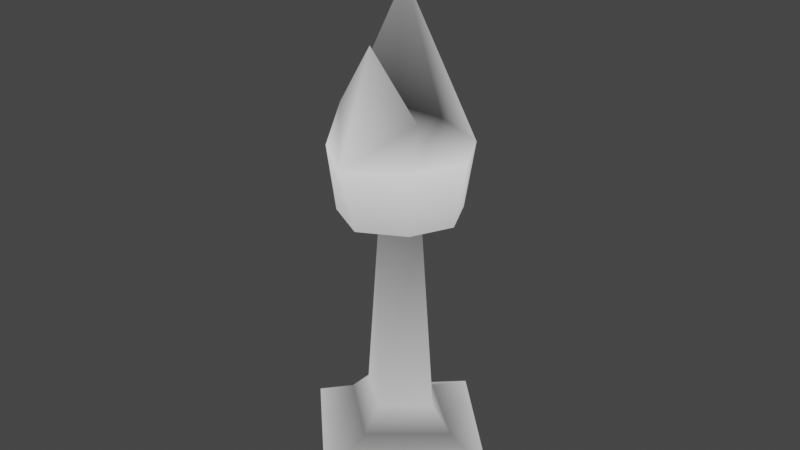 # Source: bishop.blend  (saved by Blender 2.93.20; exported with 4.5.12 LTS)
import bpy
from mathutils import Matrix  # noqa: F401  (used for matrix-valued properties, if any)

bpy.ops.wm.read_factory_settings(use_empty=True)
scene = bpy.context.scene
scene.name = 'Scene'

# ---- collections
col_collection = bpy.data.collections.new('Collection'); scene.collection.children.link(col_collection)

# ---- materials (node trees are filled in below, after node groups)
mat_material = bpy.data.materials.new('Material')
mat_material.alpha_threshold = 0.0
mat_material.use_backface_culling = True
mat_material.use_transparent_shadow = False
mat_material.line_color = (0.0, 0.0, 0.0, 1.0)

# ---- material node trees
mat_material.use_nodes = True; mat_material.node_tree.nodes.clear()
_N = mat_material.node_tree.nodes; _L = mat_material.node_tree.links
n0 = _N.new('ShaderNodeOutputMaterial'); n0.name = 'Material Output'; n0.location = (459, 165)
n1 = _N.new('ShaderNodeAttribute'); n1.name = 'Attribute'; n1.location = (184, 203)
n1.attribute_name = 'Col'
_L.new(n1.outputs[0], n0.inputs[0])
n0.is_active_output = True

# ---- world
world_world = bpy.data.worlds.new('World'); scene.world = world_world
world_world.use_nodes = True; world_world.node_tree.nodes.clear()
_N = world_world.node_tree.nodes; _L = world_world.node_tree.links
n0 = _N.new('ShaderNodeOutputWorld'); n0.name = 'World Output'; n0.location = (300, 300)
n1 = _N.new('ShaderNodeBackground'); n1.name = 'Background'; n1.location = (10, 300)
n1.inputs[0].default_value = (0.05088, 0.05088, 0.05088, 1.0)
_L.new(n1.outputs[0], n0.inputs[0])
n0.is_active_output = True
world_world.color = (0.05088, 0.05088, 0.05088)
world_world.use_sun_shadow = False
world_world.sun_shadow_jitter_overblur = 0.0

# ---- meshes
me_cube = bpy.data.meshes.new('Cube')
me_cube.from_pydata([(1.0, 0.0, 0.0), (1.0, 0.0, 0.3567), (0.5727, 5.127e-09, 0.5915), (0.2342, 0.003454, 2.457), (0.3854, 0.3592, 2.621), (0.4423, 0.4304, 3.192), (0.374, 5.127e-09, 0.7957), (0.5539, 0.003454, 2.621), (0.3854, -0.3523, 2.621), (0.6588, 0.017, 3.192), (0.4423, -0.3964, 3.192), (0.156, 0.05899, 4.732), (0.4546, -0.04512, 3.541), (0.3943, -0.2657, 3.534), (-1.0, 0.0, 0.0), (-1.0, 0.0, 0.3567), (-0.5727, 5.127e-09, 0.5915), (-0.2342, 0.003454, 2.457), (-0.3854, 0.3592, 2.621), (-0.4423, 0.4304, 3.192), (-0.374, 5.127e-09, 0.7957), (0.0, 1.0, 0.0), (0.0, 1.0, 0.3567), (0.0, 0.4784, 0.5915), (0.0, 0.2127, 2.457), (0.0, 0.5658, 2.621), (0.0, 0.79, 3.192), (0.0, 0.2894, 0.7957), (0.0, 0.05899, 4.546), (-0.5539, 0.003454, 2.621), (-0.3854, -0.3523, 2.621), (-0.6588, 0.017, 3.192), (-0.4423, -0.3964, 3.192), (0.0, 0.0, 0.0), (0.0, -1.0, 0.0), (0.0, -1.0, 0.3567), (0.0, -0.4784, 0.5915), (0.0, -0.2058, 2.457), (0.0, -0.5589, 2.621), (0.0, -0.7299, 3.192), (0.0, -0.2894, 0.7957), (0.0, -0.3513, 4.096), (0.0, 0.05899, 4.924), (0.0, -0.1271, 4.732), (-0.156, 0.05899, 4.732), (0.0, 0.2492, 4.732), (-0.4546, -0.04512, 3.541), (-0.3943, -0.2657, 3.534), (0.0, -0.07916, 3.556)], [], [(33, 21, 0), (6, 36, 2), (21, 1, 0), (3, 40, 6), (8, 37, 3), (7, 8, 3), (10, 38, 8), (9, 8, 7), (24, 4, 3), (10, 12, 13), (33, 0, 34), (22, 2, 1), (5, 12, 9), (1, 34, 0), (25, 5, 4), (3, 4, 7), (4, 9, 7), (5, 26, 28), (27, 3, 6), (2, 35, 1), (23, 6, 2), (39, 13, 41), (28, 45, 11), (28, 11, 43), (42, 43, 11), (12, 28, 48), (11, 45, 42), (13, 12, 48), (28, 12, 5), (41, 13, 48), (33, 14, 21), (20, 36, 40), (21, 15, 22), (17, 40, 37), (30, 37, 38), (29, 17, 30), (32, 38, 39), (31, 30, 32), (24, 18, 25), (32, 46, 31), (33, 34, 14), (22, 16, 23), (19, 31, 46), (15, 34, 35), (25, 19, 26), (17, 29, 18), (18, 31, 19), (19, 28, 26), (27, 17, 24), (16, 35, 36), (23, 20, 27), (39, 47, 32), (28, 44, 45), (28, 43, 44), (42, 44, 43), (46, 48, 28), (44, 42, 45), (47, 48, 46), (28, 19, 46), (41, 48, 47), (6, 40, 36), (21, 22, 1), (3, 37, 40), (8, 38, 37), (10, 39, 38), (9, 10, 8), (24, 25, 4), (10, 9, 12), (22, 23, 2), (1, 35, 34), (25, 26, 5), (4, 5, 9), (27, 24, 3), (2, 36, 35), (23, 27, 6), (39, 10, 13), (20, 16, 36), (21, 14, 15), (17, 20, 40), (30, 17, 37), (32, 30, 38), (31, 29, 30), (24, 17, 18), (32, 47, 46), (22, 15, 16), (15, 14, 34), (25, 18, 19), (18, 29, 31), (27, 20, 17), (16, 15, 35), (23, 16, 20), (39, 41, 47)])
_uv = me_cube.uv_layers.new(name='UVMap')
_uv.uv.foreach_set('vector', [0.0, 0.0, 0.0, 0.0, 0.0, 0.0, 0.0, 0.0, 0.0, 0.0, 0.0, 0.0, 0.0, 0.0, 0.0, 0.0, 0.0, 0.0, 0.0, 0.0, 0.0, 0.0, 0.0, 0.0, 0.0, 0.0, 0.0, 0.0, 0.0, 0.0, 0.0, 0.0, 0.0, 0.0, 0.0, 0.0, 0.0, 0.0, 0.0, 0.0, 0.0, 0.0, 0.0, 0.0, 0.0, 0.0, 0.0, 0.0, 0.0, 0.0, 0.0, 0.0, 0.0, 0.0, 0.0, 0.0, 0.0, 0.0, 0.0, 0.0, 0.0, 0.0, 0.0, 0.0, 0.0, 0.0, 0.0, 0.0, 0.0, 0.0, 0.0, 0.0, 0.0, 0.0, 0.0, 0.0, 0.0, 0.0, 0.0, 0.0, 0.0, 0.0, 0.0, 0.0, 0.0, 0.0, 0.0, 0.0, 0.0, 0.0, 0.0, 0.0, 0.0, 0.0, 0.0, 0.0, 0.0, 0.0, 0.0, 0.0, 0.0, 0.0, 0.0, 0.0, 0.0, 0.0, 0.0, 0.0, 0.0, 0.0, 0.0, 0.0, 0.0, 0.0, 0.0, 0.0, 0.0, 0.0, 0.0, 0.0, 0.0, 0.0, 0.0, 0.0, 0.0, 0.0, 0.0, 0.0, 0.0, 0.0, 0.0, 0.0, 0.0, 0.0, 0.0, 0.0, 0.0, 0.0, 0.0, 0.0, 0.0, 0.0, 0.0, 0.0, 0.0, 0.0, 0.0, 0.0, 0.0, 0.0, 0.0, 0.0, 0.0, 0.0, 0.0, 0.0, 0.0, 0.0, 0.0, 0.0, 0.0, 0.0, 0.0, 0.0, 0.0, 0.0, 0.0, 0.0, 0.0, 0.0, 0.0, 0.0, 0.0, 0.0, 0.0, 0.0, 0.0, 0.0, 0.0, 0.0, 0.0, 0.0, 0.0, 0.0, 0.0, 0.0, 0.0, 0.0, 0.0, 0.0, 0.0, 0.0, 0.0, 0.0, 0.0, 0.0, 0.0, 0.0, 0.0, 0.0, 0.0, 0.0, 0.0, 0.0, 0.0, 0.0, 0.0, 0.0, 0.0, 0.0, 0.0, 0.0, 0.0, 0.0, 0.0, 0.0, 0.0, 0.0, 0.0, 0.0, 0.0, 0.0, 0.0, 0.0, 0.0, 0.0, 0.0, 0.0, 0.0, 0.0, 0.0, 0.0, 0.0, 0.0, 0.0, 0.0, 0.0, 0.0, 0.0, 0.0, 0.0, 0.0, 0.0, 0.0, 0.0, 0.0, 0.0, 0.0, 0.0, 0.0, 0.0, 0.0, 0.0, 0.0, 0.0, 0.0, 0.0, 0.0, 0.0, 0.0, 0.0, 0.0, 0.0, 0.0, 0.0, 0.0, 0.0, 0.0, 0.0, 0.0, 0.0, 0.0, 0.0, 0.0, 0.0, 0.0, 0.0, 0.0, 0.0, 0.0, 0.0, 0.0, 0.0, 0.0, 0.0, 0.0, 0.0, 0.0, 0.0, 0.0, 0.0, 0.0, 0.0, 0.0, 0.0, 0.0, 0.0, 0.0, 0.0, 0.0, 0.0, 0.0, 0.0, 0.0, 0.0, 0.0, 0.0, 0.0, 0.0, 0.0, 0.0, 0.0, 0.0, 0.0, 0.0, 0.0, 0.0, 0.0, 0.0, 0.0, 0.0, 0.0, 0.0, 0.0, 0.0, 0.0, 0.0, 0.0, 0.0, 0.0, 0.0, 0.0, 0.0, 0.0, 0.0, 0.0, 0.0, 0.0, 0.0, 0.0, 0.0, 0.0, 0.0, 0.0, 0.0, 0.0, 0.0, 0.0, 0.0, 0.0, 0.0, 0.0, 0.0, 0.0, 0.0, 0.0, 0.0, 0.0, 0.0, 0.0, 0.0, 0.0, 0.0, 0.0, 0.0, 0.0, 0.0, 0.0, 0.0, 0.0, 0.0, 0.0, 0.0, 0.0, 0.0, 0.0, 0.0, 0.0, 0.0, 0.0, 0.0, 0.0, 0.0, 0.0, 0.0, 0.0, 0.0, 0.0, 0.0, 0.0, 0.0, 0.0, 0.0, 0.0, 0.0, 0.0, 0.0, 0.0, 0.0, 0.0, 0.0, 0.0, 0.0, 0.0, 0.0, 0.0, 0.0, 0.0, 0.0, 0.0, 0.0, 0.0, 0.0, 0.0, 0.0, 0.0, 0.0, 0.0, 0.0, 0.0, 0.0, 0.0, 0.0, 0.0, 0.0, 0.0, 0.0, 0.0, 0.0, 0.0, 0.0, 0.0, 0.0, 0.0, 0.0, 0.0, 0.0, 0.0, 0.0, 0.0, 0.0, 0.0, 0.0, 0.0, 0.0, 0.0, 0.0, 0.0, 0.0, 0.0, 0.0, 0.0, 0.0, 0.0, 0.0, 0.0, 0.0, 0.0, 0.0, 0.0, 0.0, 0.0, 0.0, 0.0, 0.0, 0.0, 0.0, 0.0, 0.0, 0.0, 0.0, 0.0, 0.0, 0.0, 0.0, 0.0, 0.0, 0.0, 0.0, 0.0, 0.0, 0.0, 0.0, 0.0, 0.0, 0.0, 0.0, 0.0, 0.0, 0.0, 0.0, 0.0, 0.0, 0.0, 0.0, 0.0, 0.0, 0.0, 0.0, 0.0, 0.0, 0.0, 0.0, 0.0, 0.0, 0.0, 0.0, 0.0, 0.0, 0.0, 0.0, 0.0, 0.0, 0.0, 0.0, 0.0, 0.0, 0.0, 0.0, 0.0, 0.0, 0.0, 0.0, 0.0, 0.0, 0.0, 0.0, 0.0, 0.0, 0.0, 0.0, 0.0, 0.0, 0.0, 0.0, 0.0, 0.0, 0.0, 0.0, 0.0, 0.0, 0.0, 0.0, 0.0, 0.0, 0.0, 0.0, 0.0, 0.0, 0.0, 0.0, 0.0])
_ca = me_cube.color_attributes.new('Col', 'BYTE_COLOR', 'CORNER')
_ca.data.foreach_set('color', [0.0319, 0.0319, 0.0319, 1.0, 0.02122, 0.02122, 0.02122, 1.0, 0.02416, 0.02416, 0.02416, 1.0, 0.5711, 0.5711, 0.5711, 1.0, 0.1714, 0.1714, 0.1714, 1.0, 0.1714, 0.1714, 0.1714, 1.0, 0.02122, 0.02122, 0.02122, 1.0, 0.5089, 0.5089, 0.5089, 1.0, 0.02416, 0.02416, 0.02416, 1.0, 0.1559, 0.1559, 0.1559, 1.0, 0.5583, 0.5583, 0.5583, 1.0, 0.5711, 0.5711, 0.5711, 1.0, 0.5089, 0.5089, 0.5089, 1.0, 0.1912, 0.1912, 0.1912, 1.0, 0.1559, 0.1559, 0.1559, 1.0, 0.5089, 0.5089, 0.5089, 1.0, 0.5089, 0.5089, 0.5089, 1.0, 0.1559, 0.1559, 0.1559, 1.0, 0.8714, 0.8714, 0.8714, 1.0, 0.5089, 0.5089, 0.5089, 1.0, 0.5089, 0.5089, 0.5089, 1.0, 0.8714, 0.8714, 0.8714, 1.0, 0.5089, 0.5089, 0.5089, 1.0, 0.5089, 0.5089, 0.5089, 1.0, 0.1912, 0.1912, 0.1912, 1.0, 0.5089, 0.5089, 0.5089, 1.0, 0.1559, 0.1559, 0.1559, 1.0, 0.8714, 0.8714, 0.8714, 1.0, 0.04519, 0.04519, 0.04519, 1.0, 0.2423, 0.2423, 0.2423, 1.0, 0.0319, 0.0319, 0.0319, 1.0, 0.02416, 0.02416, 0.02416, 1.0, 0.02122, 0.02122, 0.02122, 1.0, 0.5271, 0.5271, 0.5271, 1.0, 0.1714, 0.1714, 0.1714, 1.0, 0.5089, 0.5089, 0.5089, 1.0, 0.521, 0.521, 0.521, 1.0, 0.04519, 0.04519, 0.04519, 1.0, 0.8714, 0.8714, 0.8714, 1.0, 0.5089, 0.5089, 0.5089, 1.0, 0.02122, 0.02122, 0.02122, 1.0, 0.02416, 0.02416, 0.02416, 1.0, 0.5089, 0.5089, 0.5089, 1.0, 0.521, 0.521, 0.521, 1.0, 0.5089, 0.5089, 0.5089, 1.0, 0.1559, 0.1559, 0.1559, 1.0, 0.5089, 0.5089, 0.5089, 1.0, 0.5089, 0.5089, 0.5089, 1.0, 0.5089, 0.5089, 0.5089, 1.0, 0.8714, 0.8714, 0.8714, 1.0, 0.5089, 0.5089, 0.5089, 1.0, 0.521, 0.521, 0.521, 1.0, 0.8714, 0.8714, 0.8714, 1.0, 0.2462, 0.2462, 0.2462, 1.0, 0.5583, 0.5583, 0.5583, 1.0, 0.1559, 0.1559, 0.1559, 1.0, 0.5711, 0.5711, 0.5711, 1.0, 0.1714, 0.1714, 0.1714, 1.0, 0.5271, 0.5271, 0.5271, 1.0, 0.5089, 0.5089, 0.5089, 1.0, 0.1714, 0.1714, 0.1714, 1.0, 0.5711, 0.5711, 0.5711, 1.0, 0.1714, 0.1714, 0.1714, 1.0, 0.8469, 0.8469, 0.8469, 1.0, 0.2423, 0.2423, 0.2423, 1.0, 0.4397, 0.4397, 0.4397, 1.0, 0.2423, 0.2423, 0.2423, 1.0, 1.0, 1.0, 1.0, 1.0, 1.0, 1.0, 1.0, 1.0, 0.2423, 0.2423, 0.2423, 1.0, 1.0, 1.0, 1.0, 1.0, 1.0, 1.0, 1.0, 1.0, 1.0, 1.0, 1.0, 1.0, 1.0, 1.0, 1.0, 1.0, 1.0, 1.0, 1.0, 1.0, 0.04519, 0.04519, 0.04519, 1.0, 0.2462, 0.2462, 0.2462, 1.0, 0.02624, 0.02624, 0.02624, 1.0, 1.0, 1.0, 1.0, 1.0, 1.0, 1.0, 1.0, 1.0, 1.0, 1.0, 1.0, 1.0, 0.2423, 0.2423, 0.2423, 1.0, 0.04519, 0.04519, 0.04519, 1.0, 0.02624, 0.02624, 0.02624, 1.0, 0.2462, 0.2462, 0.2462, 1.0, 0.04519, 0.04519, 0.04519, 1.0, 0.521, 0.521, 0.521, 1.0, 0.4397, 0.4397, 0.4397, 1.0, 0.2423, 0.2423, 0.2423, 1.0, 0.02624, 0.02624, 0.02624, 1.0, 0.0319, 0.0319, 0.0319, 1.0, 0.02416, 0.02416, 0.02416, 1.0, 0.02122, 0.02122, 0.02122, 1.0, 0.5711, 0.5711, 0.5711, 1.0, 0.1714, 0.1714, 0.1714, 1.0, 0.5583, 0.5583, 0.5583, 1.0, 0.02122, 0.02122, 0.02122, 1.0, 0.5089, 0.5089, 0.5089, 1.0, 0.5271, 0.5271, 0.5271, 1.0, 0.1559, 0.1559, 0.1559, 1.0, 0.5583, 0.5583, 0.5583, 1.0, 0.1912, 0.1912, 0.1912, 1.0, 0.5089, 0.5089, 0.5089, 1.0, 0.1912, 0.1912, 0.1912, 1.0, 0.5089, 0.5089, 0.5089, 1.0, 0.5089, 0.5089, 0.5089, 1.0, 0.1559, 0.1559, 0.1559, 1.0, 0.5089, 0.5089, 0.5089, 1.0, 0.8714, 0.8714, 0.8714, 1.0, 0.5089, 0.5089, 0.5089, 1.0, 0.8469, 0.8469, 0.8469, 1.0, 0.8714, 0.8714, 0.8714, 1.0, 0.5089, 0.5089, 0.5089, 1.0, 0.8714, 0.8714, 0.8714, 1.0, 0.1912, 0.1912, 0.1912, 1.0, 0.5089, 0.5089, 0.5089, 1.0, 0.5089, 0.5089, 0.5089, 1.0, 0.8714, 0.8714, 0.8714, 1.0, 0.04519, 0.04519, 0.04519, 1.0, 0.8714, 0.8714, 0.8714, 1.0, 0.0319, 0.0319, 0.0319, 1.0, 0.02122, 0.02122, 0.02122, 1.0, 0.02416, 0.02416, 0.02416, 1.0, 0.5271, 0.5271, 0.5271, 1.0, 0.1714, 0.1714, 0.1714, 1.0, 0.1714, 0.1714, 0.1714, 1.0, 0.521, 0.521, 0.521, 1.0, 0.8714, 0.8714, 0.8714, 1.0, 0.04519, 0.04519, 0.04519, 1.0, 0.5089, 0.5089, 0.5089, 1.0, 0.02122, 0.02122, 0.02122, 1.0, 0.5271, 0.5271, 0.5271, 1.0, 0.5089, 0.5089, 0.5089, 1.0, 0.521, 0.521, 0.521, 1.0, 0.8714, 0.8714, 0.8714, 1.0, 0.1559, 0.1559, 0.1559, 1.0, 0.5089, 0.5089, 0.5089, 1.0, 0.5089, 0.5089, 0.5089, 1.0, 0.5089, 0.5089, 0.5089, 1.0, 0.8714, 0.8714, 0.8714, 1.0, 0.521, 0.521, 0.521, 1.0, 0.521, 0.521, 0.521, 1.0, 0.2462, 0.2462, 0.2462, 1.0, 0.8714, 0.8714, 0.8714, 1.0, 0.5583, 0.5583, 0.5583, 1.0, 0.1559, 0.1559, 0.1559, 1.0, 0.1912, 0.1912, 0.1912, 1.0, 0.1714, 0.1714, 0.1714, 1.0, 0.5271, 0.5271, 0.5271, 1.0, 0.1714, 0.1714, 0.1714, 1.0, 0.1714, 0.1714, 0.1714, 1.0, 0.5711, 0.5711, 0.5711, 1.0, 0.5583, 0.5583, 0.5583, 1.0, 0.8469, 0.8469, 0.8469, 1.0, 0.2423, 0.2423, 0.2423, 1.0, 0.8714, 0.8714, 0.8714, 1.0, 0.2423, 0.2423, 0.2423, 1.0, 1.0, 1.0, 1.0, 1.0, 1.0, 1.0, 1.0, 1.0, 0.2423, 0.2423, 0.2423, 1.0, 1.0, 1.0, 1.0, 1.0, 1.0, 1.0, 1.0, 1.0, 1.0, 1.0, 1.0, 1.0, 1.0, 1.0, 1.0, 1.0, 1.0, 1.0, 1.0, 1.0, 0.04519, 0.04519, 0.04519, 1.0, 0.02624, 0.02624, 0.02624, 1.0, 0.2462, 0.2462, 0.2462, 1.0, 1.0, 1.0, 1.0, 1.0, 1.0, 1.0, 1.0, 1.0, 1.0, 1.0, 1.0, 1.0, 0.2423, 0.2423, 0.2423, 1.0, 0.02624, 0.02624, 0.02624, 1.0, 0.04519, 0.04519, 0.04519, 1.0, 0.2462, 0.2462, 0.2462, 1.0, 0.521, 0.521, 0.521, 1.0, 0.04519, 0.04519, 0.04519, 1.0, 0.4397, 0.4397, 0.4397, 1.0, 0.02624, 0.02624, 0.02624, 1.0, 0.2423, 0.2423, 0.2423, 1.0, 0.5711, 0.5711, 0.5711, 1.0, 0.5583, 0.5583, 0.5583, 1.0, 0.1714, 0.1714, 0.1714, 1.0, 0.02122, 0.02122, 0.02122, 1.0, 0.5271, 0.5271, 0.5271, 1.0, 0.5089, 0.5089, 0.5089, 1.0, 0.1559, 0.1559, 0.1559, 1.0, 0.1912, 0.1912, 0.1912, 1.0, 0.5583, 0.5583, 0.5583, 1.0, 0.5089, 0.5089, 0.5089, 1.0, 0.5089, 0.5089, 0.5089, 1.0, 0.1912, 0.1912, 0.1912, 1.0, 0.8714, 0.8714, 0.8714, 1.0, 0.8469, 0.8469, 0.8469, 1.0, 0.5089, 0.5089, 0.5089, 1.0, 0.8714, 0.8714, 0.8714, 1.0, 0.8714, 0.8714, 0.8714, 1.0, 0.5089, 0.5089, 0.5089, 1.0, 0.1912, 0.1912, 0.1912, 1.0, 0.5089, 0.5089, 0.5089, 1.0, 0.5089, 0.5089, 0.5089, 1.0, 0.8714, 0.8714, 0.8714, 1.0, 0.8714, 0.8714, 0.8714, 1.0, 0.04519, 0.04519, 0.04519, 1.0, 0.5271, 0.5271, 0.5271, 1.0, 0.1714, 0.1714, 0.1714, 1.0, 0.1714, 0.1714, 0.1714, 1.0, 0.5089, 0.5089, 0.5089, 1.0, 0.5271, 0.5271, 0.5271, 1.0, 0.02122, 0.02122, 0.02122, 1.0, 0.5089, 0.5089, 0.5089, 1.0, 0.8714, 0.8714, 0.8714, 1.0, 0.521, 0.521, 0.521, 1.0, 0.5089, 0.5089, 0.5089, 1.0, 0.521, 0.521, 0.521, 1.0, 0.8714, 0.8714, 0.8714, 1.0, 0.5583, 0.5583, 0.5583, 1.0, 0.1912, 0.1912, 0.1912, 1.0, 0.1559, 0.1559, 0.1559, 1.0, 0.1714, 0.1714, 0.1714, 1.0, 0.1714, 0.1714, 0.1714, 1.0, 0.5271, 0.5271, 0.5271, 1.0, 0.1714, 0.1714, 0.1714, 1.0, 0.5583, 0.5583, 0.5583, 1.0, 0.5711, 0.5711, 0.5711, 1.0, 0.8469, 0.8469, 0.8469, 1.0, 0.8714, 0.8714, 0.8714, 1.0, 0.2423, 0.2423, 0.2423, 1.0, 0.5711, 0.5711, 0.5711, 1.0, 0.1714, 0.1714, 0.1714, 1.0, 0.1714, 0.1714, 0.1714, 1.0, 0.02122, 0.02122, 0.02122, 1.0, 0.02416, 0.02416, 0.02416, 1.0, 0.5089, 0.5089, 0.5089, 1.0, 0.1559, 0.1559, 0.1559, 1.0, 0.5711, 0.5711, 0.5711, 1.0, 0.5583, 0.5583, 0.5583, 1.0, 0.5089, 0.5089, 0.5089, 1.0, 0.1559, 0.1559, 0.1559, 1.0, 0.1912, 0.1912, 0.1912, 1.0, 0.8714, 0.8714, 0.8714, 1.0, 0.5089, 0.5089, 0.5089, 1.0, 0.5089, 0.5089, 0.5089, 1.0, 0.8714, 0.8714, 0.8714, 1.0, 0.5089, 0.5089, 0.5089, 1.0, 0.5089, 0.5089, 0.5089, 1.0, 0.1912, 0.1912, 0.1912, 1.0, 0.1559, 0.1559, 0.1559, 1.0, 0.5089, 0.5089, 0.5089, 1.0, 0.8714, 0.8714, 0.8714, 1.0, 0.2423, 0.2423, 0.2423, 1.0, 0.04519, 0.04519, 0.04519, 1.0, 0.5271, 0.5271, 0.5271, 1.0, 0.5089, 0.5089, 0.5089, 1.0, 0.1714, 0.1714, 0.1714, 1.0, 0.5089, 0.5089, 0.5089, 1.0, 0.02416, 0.02416, 0.02416, 1.0, 0.02122, 0.02122, 0.02122, 1.0, 0.5089, 0.5089, 0.5089, 1.0, 0.5089, 0.5089, 0.5089, 1.0, 0.521, 0.521, 0.521, 1.0, 0.5089, 0.5089, 0.5089, 1.0, 0.5089, 0.5089, 0.5089, 1.0, 0.8714, 0.8714, 0.8714, 1.0, 0.5583, 0.5583, 0.5583, 1.0, 0.5711, 0.5711, 0.5711, 1.0, 0.1559, 0.1559, 0.1559, 1.0, 0.1714, 0.1714, 0.1714, 1.0, 0.5089, 0.5089, 0.5089, 1.0, 0.5271, 0.5271, 0.5271, 1.0, 0.1714, 0.1714, 0.1714, 1.0, 0.1714, 0.1714, 0.1714, 1.0, 0.5711, 0.5711, 0.5711, 1.0, 0.8469, 0.8469, 0.8469, 1.0, 0.4397, 0.4397, 0.4397, 1.0, 0.2423, 0.2423, 0.2423, 1.0])
me_cube.materials.append(mat_material)
me_cube.use_remesh_preserve_volume = False
me_cube.use_remesh_preserve_attributes = False
me_cube.use_mirror_vertex_groups = False
me_cube.use_paint_bone_selection = False
me_cube.use_paint_mask = True
me_cube.update()

# ---- objects
ob_cube = bpy.data.objects.new('Cube', me_cube)

# ---- transforms, parenting, visibility, modifiers, constraints
ob_cube.location = (0.0, 0.0, 0.0)
ob_cube.lock_rotations_4d = False
ob_cube.empty_display_type = 'ARROWS'
ob_cube.lineart.crease_threshold = 0.0

# ---- collection membership
col_collection.objects.link(ob_cube)

# ---- scene / render settings (as saved in the file)
scene.frame_start = 1; scene.frame_end = 250; scene.frame_set(1)
scene.render.engine = 'BLENDER_EEVEE_NEXT'
scene.cycles.use_denoising = False
scene.cycles.samples = 128
scene.cycles.sampling_pattern = 'TABULATED_SOBOL'
scene.cycles.use_adaptive_sampling = False
scene.cycles.use_light_tree = False
scene.view_settings.view_transform = 'Filmic'
bpy.context.view_layer.update()

# ---- added for rendering (the .blend has no active camera and no usable light): camera, sun
cam_auto = bpy.data.cameras.new('AutoCamera')
cam_auto.lens = 50.0
cam_auto.sensor_width = 36.0
cam_auto.clip_end = 1000.0
ob_auto_camera = bpy.data.objects.new('AutoCamera', cam_auto)
scene.collection.objects.link(ob_auto_camera)
ob_auto_camera.location = (5.25411, -6.30493, 6.66541)
ob_auto_camera.rotation_euler = (1.09748, -7.21219e-08, 0.694738)
scene.camera = ob_auto_camera
light_auto_sun = bpy.data.lights.new('AutoSun', 'SUN')
light_auto_sun.energy = 3.0
light_auto_sun.angle = 0.0523599
ob_auto_sun = bpy.data.objects.new('AutoSun', light_auto_sun)
scene.collection.objects.link(ob_auto_sun)
ob_auto_sun.rotation_euler = (0.872665, 0.174533, 0.523599)
bpy.context.view_layer.update()
